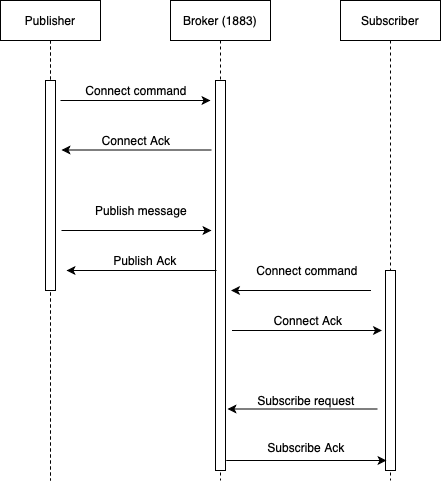

The diagram above was exported from draw.io. Its source (the exported page's mxGraphModel, read from the mxfile embedded in the PNG):
<mxGraphModel dx="584" dy="764" grid="1" gridSize="10" guides="1" tooltips="1" connect="1" arrows="1" fold="1" page="1" pageScale="1" pageWidth="850" pageHeight="1100" math="0" shadow="0">
  <root>
    <mxCell id="0" />
    <mxCell id="1" parent="0" />
    <mxCell id="xZ60xlNkgcpc9MvhybGI-1" value="Subscriber" style="shape=umlLifeline;perimeter=lifelinePerimeter;whiteSpace=wrap;html=1;container=1;collapsible=0;recursiveResize=0;outlineConnect=0;" parent="1" vertex="1">
      <mxGeometry x="400" y="160" width="100" height="480" as="geometry" />
    </mxCell>
    <mxCell id="xZ60xlNkgcpc9MvhybGI-2" value="" style="html=1;points=[];perimeter=orthogonalPerimeter;" parent="xZ60xlNkgcpc9MvhybGI-1" vertex="1">
      <mxGeometry x="45" y="270" width="10" height="200" as="geometry" />
    </mxCell>
    <mxCell id="xZ60xlNkgcpc9MvhybGI-3" value="Publisher" style="shape=umlLifeline;perimeter=lifelinePerimeter;whiteSpace=wrap;html=1;container=1;collapsible=0;recursiveResize=0;outlineConnect=0;" parent="1" vertex="1">
      <mxGeometry x="60" y="160" width="100" height="480" as="geometry" />
    </mxCell>
    <mxCell id="xZ60xlNkgcpc9MvhybGI-4" value="" style="html=1;points=[];perimeter=orthogonalPerimeter;" parent="xZ60xlNkgcpc9MvhybGI-3" vertex="1">
      <mxGeometry x="45" y="80" width="10" height="210" as="geometry" />
    </mxCell>
    <mxCell id="xZ60xlNkgcpc9MvhybGI-5" value="Broker (1883)" style="shape=umlLifeline;perimeter=lifelinePerimeter;whiteSpace=wrap;html=1;container=1;collapsible=0;recursiveResize=0;outlineConnect=0;" parent="1" vertex="1">
      <mxGeometry x="230" y="160" width="100" height="480" as="geometry" />
    </mxCell>
    <mxCell id="xZ60xlNkgcpc9MvhybGI-6" value="" style="html=1;points=[];perimeter=orthogonalPerimeter;" parent="xZ60xlNkgcpc9MvhybGI-5" vertex="1">
      <mxGeometry x="45" y="80" width="10" height="390" as="geometry" />
    </mxCell>
    <mxCell id="xZ60xlNkgcpc9MvhybGI-8" value="" style="endArrow=classic;html=1;" parent="1" edge="1">
      <mxGeometry width="50" height="50" relative="1" as="geometry">
        <mxPoint x="120" y="260" as="sourcePoint" />
        <mxPoint x="270" y="260" as="targetPoint" />
      </mxGeometry>
    </mxCell>
    <mxCell id="xZ60xlNkgcpc9MvhybGI-10" value="Connect command" style="text;html=1;strokeColor=none;fillColor=none;align=center;verticalAlign=middle;whiteSpace=wrap;rounded=0;" parent="1" vertex="1">
      <mxGeometry x="136" y="240" width="120" height="20" as="geometry" />
    </mxCell>
    <mxCell id="xZ60xlNkgcpc9MvhybGI-11" value="" style="endArrow=classic;html=1;" parent="1" edge="1">
      <mxGeometry width="50" height="50" relative="1" as="geometry">
        <mxPoint x="271" y="309.5" as="sourcePoint" />
        <mxPoint x="121" y="309.5" as="targetPoint" />
      </mxGeometry>
    </mxCell>
    <mxCell id="xZ60xlNkgcpc9MvhybGI-12" value="Connect Ack" style="text;html=1;strokeColor=none;fillColor=none;align=center;verticalAlign=middle;whiteSpace=wrap;rounded=0;" parent="1" vertex="1">
      <mxGeometry x="136" y="290" width="120" height="20" as="geometry" />
    </mxCell>
    <mxCell id="xZ60xlNkgcpc9MvhybGI-15" value="" style="endArrow=classic;html=1;" parent="1" edge="1">
      <mxGeometry width="50" height="50" relative="1" as="geometry">
        <mxPoint x="276" y="430" as="sourcePoint" />
        <mxPoint x="126" y="430" as="targetPoint" />
      </mxGeometry>
    </mxCell>
    <mxCell id="xZ60xlNkgcpc9MvhybGI-18" value="Connect command" style="text;html=1;strokeColor=none;fillColor=none;align=center;verticalAlign=middle;whiteSpace=wrap;rounded=0;" parent="1" vertex="1">
      <mxGeometry x="306.5" y="420" width="120" height="20" as="geometry" />
    </mxCell>
    <mxCell id="xZ60xlNkgcpc9MvhybGI-19" value="" style="endArrow=classic;html=1;" parent="1" edge="1">
      <mxGeometry width="50" height="50" relative="1" as="geometry">
        <mxPoint x="437" y="568.5" as="sourcePoint" />
        <mxPoint x="287" y="568.5" as="targetPoint" />
      </mxGeometry>
    </mxCell>
    <mxCell id="xZ60xlNkgcpc9MvhybGI-20" value="Subscribe request" style="text;html=1;strokeColor=none;fillColor=none;align=center;verticalAlign=middle;whiteSpace=wrap;rounded=0;" parent="1" vertex="1">
      <mxGeometry x="299" y="550" width="134" height="20" as="geometry" />
    </mxCell>
    <mxCell id="xZ60xlNkgcpc9MvhybGI-23" value="" style="endArrow=classic;html=1;" parent="1" edge="1">
      <mxGeometry width="50" height="50" relative="1" as="geometry">
        <mxPoint x="291.5" y="490" as="sourcePoint" />
        <mxPoint x="441.5" y="490" as="targetPoint" />
      </mxGeometry>
    </mxCell>
    <mxCell id="xZ60xlNkgcpc9MvhybGI-24" value="Connect Ack" style="text;html=1;strokeColor=none;fillColor=none;align=center;verticalAlign=middle;whiteSpace=wrap;rounded=0;" parent="1" vertex="1">
      <mxGeometry x="307.5" y="470" width="120" height="20" as="geometry" />
    </mxCell>
    <mxCell id="xZ60xlNkgcpc9MvhybGI-25" value="" style="endArrow=classic;html=1;" parent="1" edge="1">
      <mxGeometry width="50" height="50" relative="1" as="geometry">
        <mxPoint x="286" y="620" as="sourcePoint" />
        <mxPoint x="446" y="620" as="targetPoint" />
      </mxGeometry>
    </mxCell>
    <mxCell id="xZ60xlNkgcpc9MvhybGI-26" value="Subscribe Ack" style="text;html=1;strokeColor=none;fillColor=none;align=center;verticalAlign=middle;whiteSpace=wrap;rounded=0;" parent="1" vertex="1">
      <mxGeometry x="299" y="597" width="134" height="20" as="geometry" />
    </mxCell>
    <mxCell id="EUj919VRBHnu1u8tWjWv-1" value="" style="endArrow=classic;html=1;" edge="1" parent="1">
      <mxGeometry width="50" height="50" relative="1" as="geometry">
        <mxPoint x="380" y="450" as="sourcePoint" />
        <mxPoint x="290.5" y="450" as="targetPoint" />
        <Array as="points">
          <mxPoint x="440.5" y="450" />
        </Array>
      </mxGeometry>
    </mxCell>
    <mxCell id="EUj919VRBHnu1u8tWjWv-2" value="Publish Ack" style="text;html=1;strokeColor=none;fillColor=none;align=center;verticalAlign=middle;whiteSpace=wrap;rounded=0;" vertex="1" parent="1">
      <mxGeometry x="145" y="410" width="120" height="20" as="geometry" />
    </mxCell>
    <mxCell id="EUj919VRBHnu1u8tWjWv-3" value="Publish message" style="text;html=1;strokeColor=none;fillColor=none;align=center;verticalAlign=middle;whiteSpace=wrap;rounded=0;" vertex="1" parent="1">
      <mxGeometry x="141" y="360" width="120" height="20" as="geometry" />
    </mxCell>
    <mxCell id="EUj919VRBHnu1u8tWjWv-4" value="" style="endArrow=classic;html=1;" edge="1" parent="1">
      <mxGeometry width="50" height="50" relative="1" as="geometry">
        <mxPoint x="121" y="390" as="sourcePoint" />
        <mxPoint x="271" y="390" as="targetPoint" />
      </mxGeometry>
    </mxCell>
  </root>
</mxGraphModel>